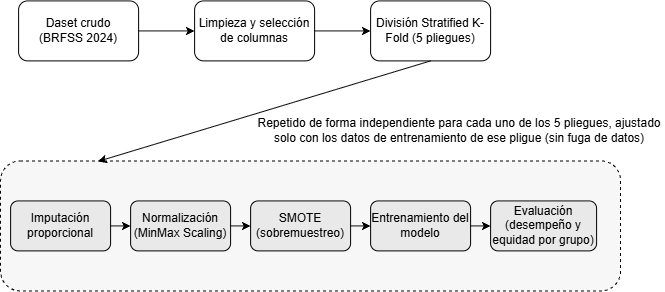

The diagram above was exported from draw.io. Its source (the exported page's mxGraphModel, read from the mxfile embedded in the PNG):
<mxGraphModel dx="1212" dy="661" grid="1" gridSize="10" guides="1" tooltips="1" connect="1" arrows="1" fold="1" page="1" pageScale="1" pageWidth="827" pageHeight="1169" math="0" shadow="0">
  <root>
    <mxCell id="0" />
    <mxCell id="1" parent="0" />
    <mxCell id="7JnBTIVRqNTWkeIsBzeS-1" parent="1" style="rounded=1;whiteSpace=wrap;html=1;" value="Daset crudo&lt;div&gt;(BRFSS 2024)&lt;/div&gt;" vertex="1">
      <mxGeometry height="60" width="120" x="178" y="220" as="geometry" />
    </mxCell>
    <mxCell id="7JnBTIVRqNTWkeIsBzeS-2" edge="1" parent="1" source="7JnBTIVRqNTWkeIsBzeS-1" style="endArrow=classic;html=1;rounded=0;exitX=1;exitY=0.5;exitDx=0;exitDy=0;entryX=0;entryY=0.5;entryDx=0;entryDy=0;" target="7JnBTIVRqNTWkeIsBzeS-3" value="">
      <mxGeometry height="50" relative="1" width="50" as="geometry">
        <mxPoint x="214" y="270" as="sourcePoint" />
        <mxPoint x="264" y="220" as="targetPoint" />
      </mxGeometry>
    </mxCell>
    <mxCell id="7JnBTIVRqNTWkeIsBzeS-3" parent="1" style="rounded=1;whiteSpace=wrap;html=1;" value="Limpieza y selección de columnas" vertex="1">
      <mxGeometry height="60" width="120" x="354" y="220" as="geometry" />
    </mxCell>
    <mxCell id="7JnBTIVRqNTWkeIsBzeS-4" parent="1" style="rounded=1;whiteSpace=wrap;html=1;" value="División Stratified K-Fold (5 pliegues)" vertex="1">
      <mxGeometry height="60" width="120" x="530" y="220" as="geometry" />
    </mxCell>
    <mxCell id="7JnBTIVRqNTWkeIsBzeS-5" edge="1" parent="1" source="7JnBTIVRqNTWkeIsBzeS-3" style="endArrow=classic;html=1;rounded=0;exitX=1;exitY=0.5;exitDx=0;exitDy=0;entryX=0;entryY=0.5;entryDx=0;entryDy=0;" target="7JnBTIVRqNTWkeIsBzeS-4" value="">
      <mxGeometry height="50" relative="1" width="50" as="geometry">
        <mxPoint x="308" y="260" as="sourcePoint" />
        <mxPoint x="364" y="260" as="targetPoint" />
      </mxGeometry>
    </mxCell>
    <mxCell id="7JnBTIVRqNTWkeIsBzeS-6" parent="1" style="rounded=1;whiteSpace=wrap;html=1;dashed=1;fillColor=#F7F7F7;" value="" vertex="1">
      <mxGeometry height="130" width="620" x="160" y="380" as="geometry" />
    </mxCell>
    <mxCell id="7JnBTIVRqNTWkeIsBzeS-7" parent="1" style="rounded=1;whiteSpace=wrap;html=1;fillColor=#E9E9E9;" value="Imputación proporcional" vertex="1">
      <mxGeometry height="50" width="100" x="170" y="420" as="geometry" />
    </mxCell>
    <mxCell id="7JnBTIVRqNTWkeIsBzeS-8" parent="1" style="rounded=1;whiteSpace=wrap;html=1;fillColor=#E9E9E9;" value="Normalización (MinMax Scaling)" vertex="1">
      <mxGeometry height="50" width="100" x="290" y="420" as="geometry" />
    </mxCell>
    <mxCell id="7JnBTIVRqNTWkeIsBzeS-9" parent="1" style="rounded=1;whiteSpace=wrap;html=1;fillColor=#E9E9E9;" value="SMOTE (sobremuestreo)" vertex="1">
      <mxGeometry height="50" width="100" x="410" y="420" as="geometry" />
    </mxCell>
    <mxCell id="7JnBTIVRqNTWkeIsBzeS-10" parent="1" style="rounded=1;whiteSpace=wrap;html=1;fillColor=#E9E9E9;" value="Entrenamiento del modelo" vertex="1">
      <mxGeometry height="50" width="100" x="530" y="420" as="geometry" />
    </mxCell>
    <mxCell id="7JnBTIVRqNTWkeIsBzeS-11" parent="1" style="rounded=1;whiteSpace=wrap;html=1;fillColor=#E9E9E9;" value="Evaluación (desempeño y equidad por grupo)" vertex="1">
      <mxGeometry height="50" width="106" x="650" y="420" as="geometry" />
    </mxCell>
    <mxCell id="7JnBTIVRqNTWkeIsBzeS-12" edge="1" parent="1" source="7JnBTIVRqNTWkeIsBzeS-7" style="endArrow=classic;html=1;rounded=0;exitX=1;exitY=0.5;exitDx=0;exitDy=0;entryX=0;entryY=0.5;entryDx=0;entryDy=0;" target="7JnBTIVRqNTWkeIsBzeS-8" value="">
      <mxGeometry height="50" relative="1" width="50" as="geometry">
        <mxPoint x="290" y="290" as="sourcePoint" />
        <mxPoint x="346" y="290" as="targetPoint" />
      </mxGeometry>
    </mxCell>
    <mxCell id="7JnBTIVRqNTWkeIsBzeS-13" edge="1" parent="1" source="7JnBTIVRqNTWkeIsBzeS-8" style="endArrow=classic;html=1;rounded=0;exitX=1;exitY=0.5;exitDx=0;exitDy=0;entryX=0;entryY=0.5;entryDx=0;entryDy=0;" target="7JnBTIVRqNTWkeIsBzeS-9" value="">
      <mxGeometry height="50" relative="1" width="50" as="geometry">
        <mxPoint x="280" y="455" as="sourcePoint" />
        <mxPoint x="300" y="455" as="targetPoint" />
      </mxGeometry>
    </mxCell>
    <mxCell id="7JnBTIVRqNTWkeIsBzeS-14" edge="1" parent="1" source="7JnBTIVRqNTWkeIsBzeS-9" style="endArrow=classic;html=1;rounded=0;exitX=1;exitY=0.5;exitDx=0;exitDy=0;entryX=0;entryY=0.5;entryDx=0;entryDy=0;" target="7JnBTIVRqNTWkeIsBzeS-10" value="">
      <mxGeometry height="50" relative="1" width="50" as="geometry">
        <mxPoint x="400" y="455" as="sourcePoint" />
        <mxPoint x="420" y="455" as="targetPoint" />
      </mxGeometry>
    </mxCell>
    <mxCell id="7JnBTIVRqNTWkeIsBzeS-15" edge="1" parent="1" source="7JnBTIVRqNTWkeIsBzeS-10" style="endArrow=classic;html=1;rounded=0;exitX=1;exitY=0.5;exitDx=0;exitDy=0;entryX=0;entryY=0.5;entryDx=0;entryDy=0;" target="7JnBTIVRqNTWkeIsBzeS-11" value="">
      <mxGeometry height="50" relative="1" width="50" as="geometry">
        <mxPoint x="520" y="455" as="sourcePoint" />
        <mxPoint x="540" y="455" as="targetPoint" />
      </mxGeometry>
    </mxCell>
    <mxCell id="7JnBTIVRqNTWkeIsBzeS-16" parent="1" style="text;html=1;whiteSpace=wrap;strokeColor=none;fillColor=none;align=center;verticalAlign=middle;rounded=0;" value="Repetido de forma independiente para cada uno de los 5 pliegues, ajustado solo con los datos de entrenamiento de ese pligue (sin fuga de datos)" vertex="1">
      <mxGeometry height="20" width="410" x="414" y="340" as="geometry" />
    </mxCell>
    <mxCell id="7JnBTIVRqNTWkeIsBzeS-17" edge="1" parent="1" source="7JnBTIVRqNTWkeIsBzeS-4" style="endArrow=classic;html=1;rounded=0;exitX=0.5;exitY=1;exitDx=0;exitDy=0;entryX=0.157;entryY=0.004;entryDx=0;entryDy=0;entryPerimeter=0;" target="7JnBTIVRqNTWkeIsBzeS-6" value="">
      <mxGeometry height="50" relative="1" width="50" as="geometry">
        <mxPoint x="476" y="290" as="sourcePoint" />
        <mxPoint x="532" y="290" as="targetPoint" />
      </mxGeometry>
    </mxCell>
  </root>
</mxGraphModel>